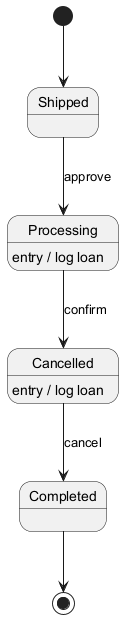

The diagram above was rendered by PlantUML. Its source (embedded in the PNG):
@startuml
skinparam backgroundColor #FFFFFF
skinparam classBackgroundColor #E8F4FA
skinparam classBorderColor #2C7DA0
[*] --> Shipped
Shipped --> Processing : approve
Processing --> Cancelled : confirm
Processing : entry / log loan
Cancelled --> Completed : cancel
Cancelled : entry / log loan
Completed --> [*]
@enduml